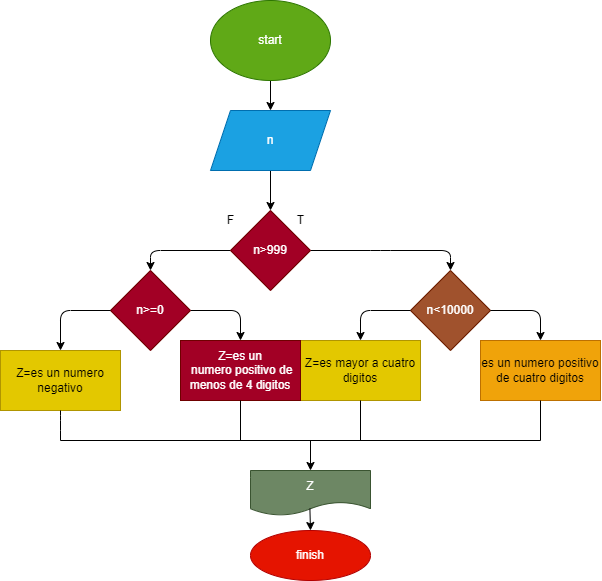

The diagram above was exported from draw.io. Its source (the exported page's mxGraphModel, read from the mxfile embedded in the PNG):
<mxGraphModel dx="594" dy="503" grid="1" gridSize="10" guides="1" tooltips="1" connect="1" arrows="1" fold="1" page="1" pageScale="1" pageWidth="827" pageHeight="1169" math="0" shadow="0">
  <root>
    <mxCell id="0" />
    <mxCell id="1" parent="0" />
    <mxCell id="4" value="" style="edgeStyle=none;html=1;" parent="1" source="2" target="3" edge="1">
      <mxGeometry relative="1" as="geometry" />
    </mxCell>
    <mxCell id="2" value="start" style="ellipse;whiteSpace=wrap;html=1;fillColor=#60a917;fontColor=#ffffff;strokeColor=#2D7600;" parent="1" vertex="1">
      <mxGeometry x="230" y="80" width="120" height="80" as="geometry" />
    </mxCell>
    <mxCell id="6" value="" style="edgeStyle=none;html=1;" parent="1" source="3" target="5" edge="1">
      <mxGeometry relative="1" as="geometry" />
    </mxCell>
    <mxCell id="3" value="n" style="shape=parallelogram;perimeter=parallelogramPerimeter;whiteSpace=wrap;html=1;fixedSize=1;fillColor=#1ba1e2;fontColor=#ffffff;strokeColor=#006EAF;" parent="1" vertex="1">
      <mxGeometry x="230" y="190" width="120" height="60" as="geometry" />
    </mxCell>
    <mxCell id="12" value="" style="edgeStyle=none;html=1;entryX=0.5;entryY=0;entryDx=0;entryDy=0;" parent="1" source="5" target="43" edge="1">
      <mxGeometry relative="1" as="geometry">
        <Array as="points">
          <mxPoint x="170" y="330" />
        </Array>
        <mxPoint x="180" y="370" as="targetPoint" />
      </mxGeometry>
    </mxCell>
    <mxCell id="28" value="" style="edgeStyle=none;html=1;" parent="1" source="5" target="27" edge="1">
      <mxGeometry relative="1" as="geometry">
        <Array as="points">
          <mxPoint x="400" y="330" />
          <mxPoint x="470" y="330" />
        </Array>
      </mxGeometry>
    </mxCell>
    <mxCell id="5" value="n&amp;gt;999" style="rhombus;whiteSpace=wrap;html=1;fillColor=#a20025;fontColor=#ffffff;strokeColor=#6F0000;" parent="1" vertex="1">
      <mxGeometry x="250" y="290" width="80" height="80" as="geometry" />
    </mxCell>
    <mxCell id="7" value="F" style="text;html=1;align=center;verticalAlign=middle;resizable=0;points=[];autosize=1;strokeColor=none;fillColor=none;" parent="1" vertex="1">
      <mxGeometry x="240" y="290" width="20" height="20" as="geometry" />
    </mxCell>
    <mxCell id="8" value="T" style="text;html=1;align=center;verticalAlign=middle;resizable=0;points=[];autosize=1;strokeColor=none;fillColor=none;" parent="1" vertex="1">
      <mxGeometry x="310" y="290" width="20" height="20" as="geometry" />
    </mxCell>
    <mxCell id="19" value="es un numero positivo de cuatro digitos" style="whiteSpace=wrap;html=1;fillColor=#f0a30a;fontColor=#000000;strokeColor=#BD7000;" parent="1" vertex="1">
      <mxGeometry x="500" y="420" width="120" height="60" as="geometry" />
    </mxCell>
    <mxCell id="21" value="Z=es un numero negativo" style="whiteSpace=wrap;html=1;fillColor=#e3c800;fontColor=#000000;strokeColor=#B09500;" parent="1" vertex="1">
      <mxGeometry x="20" y="430" width="120" height="60" as="geometry" />
    </mxCell>
    <mxCell id="25" value="finish" style="ellipse;whiteSpace=wrap;html=1;fillColor=#e51400;fontColor=#ffffff;strokeColor=#B20000;" parent="1" vertex="1">
      <mxGeometry x="270" y="610" width="120" height="50" as="geometry" />
    </mxCell>
    <mxCell id="27" value="n&amp;lt;10000" style="rhombus;whiteSpace=wrap;html=1;fillColor=#a0522d;strokeColor=#6D1F00;fontColor=#ffffff;" parent="1" vertex="1">
      <mxGeometry x="430" y="350" width="80" height="80" as="geometry" />
    </mxCell>
    <mxCell id="32" value="" style="endArrow=classic;html=1;exitX=1;exitY=0.5;exitDx=0;exitDy=0;entryX=0.5;entryY=0;entryDx=0;entryDy=0;" parent="1" source="27" target="19" edge="1">
      <mxGeometry width="50" height="50" relative="1" as="geometry">
        <mxPoint x="560" y="460" as="sourcePoint" />
        <mxPoint x="390" y="440" as="targetPoint" />
        <Array as="points">
          <mxPoint x="560" y="390" />
        </Array>
      </mxGeometry>
    </mxCell>
    <mxCell id="34" value="Z=es mayor a cuatro digitos" style="whiteSpace=wrap;html=1;fillColor=#e3c800;fontColor=#000000;strokeColor=#B09500;" parent="1" vertex="1">
      <mxGeometry x="320" y="420" width="120" height="60" as="geometry" />
    </mxCell>
    <mxCell id="35" value="Z" style="shape=document;whiteSpace=wrap;html=1;boundedLbl=1;fillColor=#6d8764;fontColor=#ffffff;strokeColor=#3A5431;" parent="1" vertex="1">
      <mxGeometry x="270" y="550" width="120" height="45" as="geometry" />
    </mxCell>
    <mxCell id="37" value="" style="endArrow=none;html=1;entryX=0.5;entryY=1;entryDx=0;entryDy=0;" parent="1" target="34" edge="1">
      <mxGeometry width="50" height="50" relative="1" as="geometry">
        <mxPoint x="380" y="520" as="sourcePoint" />
        <mxPoint x="420" y="510" as="targetPoint" />
      </mxGeometry>
    </mxCell>
    <mxCell id="38" value="" style="endArrow=none;html=1;exitX=0.5;exitY=1;exitDx=0;exitDy=0;" parent="1" source="21" edge="1">
      <mxGeometry width="50" height="50" relative="1" as="geometry">
        <mxPoint x="370" y="560" as="sourcePoint" />
        <mxPoint x="80" y="520" as="targetPoint" />
        <Array as="points">
          <mxPoint x="80" y="500" />
        </Array>
      </mxGeometry>
    </mxCell>
    <mxCell id="39" value="" style="endArrow=none;html=1;exitX=0.5;exitY=1;exitDx=0;exitDy=0;" parent="1" source="19" edge="1">
      <mxGeometry width="50" height="50" relative="1" as="geometry">
        <mxPoint x="440" y="550" as="sourcePoint" />
        <mxPoint x="560" y="520" as="targetPoint" />
      </mxGeometry>
    </mxCell>
    <mxCell id="41" value="" style="endArrow=classic;html=1;" parent="1" target="35" edge="1">
      <mxGeometry width="50" height="50" relative="1" as="geometry">
        <mxPoint x="330" y="520" as="sourcePoint" />
        <mxPoint x="490" y="500" as="targetPoint" />
      </mxGeometry>
    </mxCell>
    <mxCell id="42" value="" style="endArrow=classic;html=1;exitX=0.495;exitY=0.844;exitDx=0;exitDy=0;exitPerimeter=0;entryX=0.5;entryY=0;entryDx=0;entryDy=0;" parent="1" source="35" edge="1" target="25">
      <mxGeometry width="50" height="50" relative="1" as="geometry">
        <mxPoint x="440" y="620" as="sourcePoint" />
        <mxPoint x="403" y="680" as="targetPoint" />
      </mxGeometry>
    </mxCell>
    <mxCell id="50" value="" style="edgeStyle=none;html=1;entryX=0.5;entryY=0;entryDx=0;entryDy=0;" edge="1" parent="1" source="43" target="49">
      <mxGeometry relative="1" as="geometry">
        <Array as="points">
          <mxPoint x="260" y="390" />
        </Array>
      </mxGeometry>
    </mxCell>
    <mxCell id="43" value="n&amp;gt;=0" style="rhombus;whiteSpace=wrap;html=1;fillColor=#a20025;strokeColor=#6F0000;fontColor=#ffffff;" vertex="1" parent="1">
      <mxGeometry x="130" y="350" width="80" height="80" as="geometry" />
    </mxCell>
    <mxCell id="49" value="Z=es un&lt;br&gt;&amp;nbsp;numero positivo de menos de 4 digitos" style="whiteSpace=wrap;html=1;fillColor=#a20025;strokeColor=#6F0000;fontColor=#ffffff;" vertex="1" parent="1">
      <mxGeometry x="200" y="420" width="120" height="60" as="geometry" />
    </mxCell>
    <mxCell id="51" value="" style="endArrow=classic;html=1;exitX=0;exitY=0.5;exitDx=0;exitDy=0;entryX=0.5;entryY=0;entryDx=0;entryDy=0;" edge="1" parent="1" source="43" target="21">
      <mxGeometry width="50" height="50" relative="1" as="geometry">
        <mxPoint x="70" y="400" as="sourcePoint" />
        <mxPoint x="120" y="350" as="targetPoint" />
        <Array as="points">
          <mxPoint x="80" y="390" />
        </Array>
      </mxGeometry>
    </mxCell>
    <mxCell id="53" value="" style="endArrow=classic;html=1;exitX=0;exitY=0.5;exitDx=0;exitDy=0;entryX=0.5;entryY=0;entryDx=0;entryDy=0;" edge="1" parent="1" source="27" target="34">
      <mxGeometry width="50" height="50" relative="1" as="geometry">
        <mxPoint x="450" y="430" as="sourcePoint" />
        <mxPoint x="500" y="380" as="targetPoint" />
        <Array as="points">
          <mxPoint x="380" y="390" />
        </Array>
      </mxGeometry>
    </mxCell>
    <mxCell id="54" value="" style="endArrow=none;html=1;exitX=0.5;exitY=1;exitDx=0;exitDy=0;" edge="1" parent="1" source="49">
      <mxGeometry width="50" height="50" relative="1" as="geometry">
        <mxPoint x="200" y="430" as="sourcePoint" />
        <mxPoint x="260" y="520" as="targetPoint" />
      </mxGeometry>
    </mxCell>
    <mxCell id="58" value="" style="endArrow=none;html=1;" edge="1" parent="1">
      <mxGeometry width="50" height="50" relative="1" as="geometry">
        <mxPoint x="80" y="520" as="sourcePoint" />
        <mxPoint x="560" y="520" as="targetPoint" />
      </mxGeometry>
    </mxCell>
  </root>
</mxGraphModel>